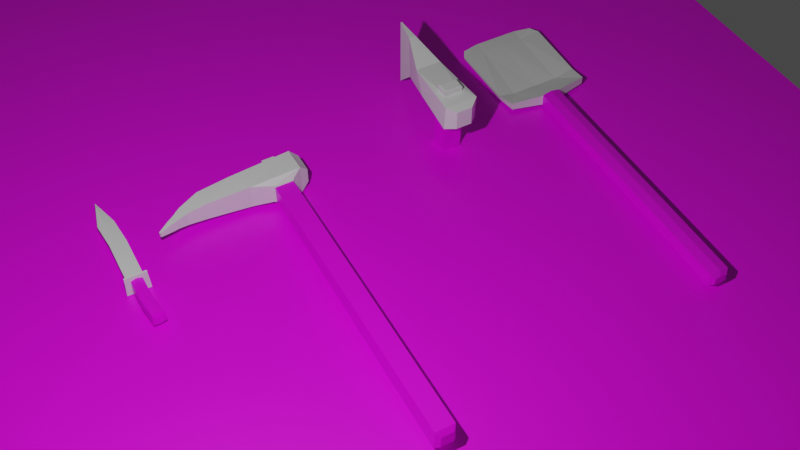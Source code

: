 # Source: Tools.blend  (saved by Blender 3.0.33; exported with 4.5.12 LTS)
import bpy
from mathutils import Matrix  # noqa: F401  (used for matrix-valued properties, if any)

bpy.ops.wm.read_factory_settings(use_empty=True)
scene = bpy.context.scene
scene.name = 'Scene'

# ---- collections
col_collection = bpy.data.collections.new('Collection'); scene.collection.children.link(col_collection)

# ---- images (referenced by path relative to the original .blend; pixels are not part of the script)
import os
ASSET_DIR = os.environ.get("B2B_ASSET_DIR", "")  # directory of the original .blend (textures are referenced by path, not embedded)
HERE = os.path.dirname(os.path.abspath(__file__))  # packed textures are extracted next to this script under _unpacked/

def load_image(name, relpath, width, height, colorspace="sRGB"):
    """Load a texture the original file referenced (path relative to the .blend, or extracted next to this script)."""
    p = next((c for c in (os.path.join(HERE, relpath), os.path.join(ASSET_DIR, relpath)) if relpath and os.path.exists(c)), "")
    if p:
        img = bpy.data.images.load(p, check_existing=True)
        img.name = name
    else:  # same state as the original file: an image datablock whose file is absent (Cycles renders it pink)
        img = bpy.data.images.new(name, width, height)
        img.source = "FILE"
        img.filepath = "//" + (relpath or name)
    img.colorspace_settings.name = colorspace
    return img
img_imphenziapalette01_256_gradient_png = load_image('ImphenziaPalette01-256-Gradient.png', 'ImphenziaPalette01-256-Gradient.png', 1024, 1024, 'sRGB')

# ---- materials (node trees are filled in below, after node groups)
mat_low_poly_color_palette = bpy.data.materials.new('Low_Poly_Color_Palette')
mat_low_poly_color_palette.alpha_threshold = 0.0
mat_low_poly_color_palette.use_transparent_shadow = False
mat_low_poly_color_palette.line_color = (0.0, 0.0, 0.0, 1.0)
mat_metal = bpy.data.materials.new('Metal')
mat_metal.use_transparent_shadow = False

# ---- material node trees
mat_low_poly_color_palette.use_nodes = True; mat_low_poly_color_palette.node_tree.nodes.clear()
_N = mat_low_poly_color_palette.node_tree.nodes; _L = mat_low_poly_color_palette.node_tree.links
n0 = _N.new('ShaderNodeOutputMaterial'); n0.name = 'Material Output'; n0.location = (300, 300)
n1 = _N.new('ShaderNodeBsdfPrincipled'); n1.name = 'Principled BSDF'; n1.location = (10, 300)
n1.distribution = 'GGX'
n1.subsurface_method = 'BURLEY'
n1.inputs[2].default_value = 0.4
n1.inputs[3].default_value = 1.45
n1.inputs[27].default_value = (0.0, 0.0, 0.0, 1.0)
n1.inputs[28].default_value = 1.0
n2 = _N.new('ShaderNodeTexImage'); n2.name = 'Image Texture'; n2.location = (-280, 280)
n2.image = img_imphenziapalette01_256_gradient_png
_L.new(n1.outputs[0], n0.inputs[0])
_L.new(n2.outputs[0], n1.inputs[0])
n0.is_active_output = True
mat_metal.use_nodes = True; mat_metal.node_tree.nodes.clear()
_N = mat_metal.node_tree.nodes; _L = mat_metal.node_tree.links
n0 = _N.new('ShaderNodeBsdfPrincipled'); n0.name = 'Principled BSDF'; n0.location = (10, 300)
n0.distribution = 'GGX'
n0.subsurface_method = 'RANDOM_WALK_SKIN'
n0.inputs[3].default_value = 1.45
n0.inputs[27].default_value = (0.0, 0.0, 0.0, 1.0)
n0.inputs[28].default_value = 1.0
n1 = _N.new('ShaderNodeOutputMaterial'); n1.name = 'Material Output'; n1.location = (300, 300)
_L.new(n0.outputs[0], n1.inputs[0])
n1.is_active_output = True

# ---- world
world_world = bpy.data.worlds.new('World'); scene.world = world_world
world_world.use_nodes = True; world_world.node_tree.nodes.clear()
_N = world_world.node_tree.nodes; _L = world_world.node_tree.links
n0 = _N.new('ShaderNodeOutputWorld'); n0.name = 'World Output'; n0.location = (300, 300)
n1 = _N.new('ShaderNodeBackground'); n1.name = 'Background'; n1.location = (10, 300)
n1.inputs[0].default_value = (0.05088, 0.05088, 0.05088, 1.0)
_L.new(n1.outputs[0], n0.inputs[0])
n0.is_active_output = True
world_world.color = (0.05088, 0.05088, 0.05088)
world_world.use_sun_shadow = False
world_world.sun_shadow_jitter_overblur = 0.0

# ---- cameras
cam_camera = bpy.data.cameras.new('Camera')
cam_camera.clip_end = 100.0
cam_camera.ortho_scale = 7.314

# ---- lights
light_light = bpy.data.lights.new('Light', 'POINT')
light_light.transmission_factor = 0.0
light_light.energy = 1000.0
light_light.shadow_soft_size = 0.1
light_light.shadow_maximum_resolution = 0.006
light_light.use_absolute_resolution = True

# ---- meshes
me_cube_005 = bpy.data.meshes.new('Cube.005')
me_cube_005.from_pydata([(-0.237, -0.3828, 0.01175), (-0.2369, -0.06074, 0.02809), (-0.0742, -0.4553, 0.1113), (-0.1095, 0.01391, 0.114), (-0.1234, 0.008939, 0.09917), (0.1271, 0.008886, 0.09931), (-0.2363, -0.3778, 0.4246), (-0.2362, -0.05579, 0.4409), (-0.0742, -0.4553, 0.3479), (1.19, -0.2414, 0.3114), (1.135, -0.1099, 0.3183), (0.08128, -0.4553, 0.3479), (-0.1231, 0.008579, 0.358), (0.1306, 0.008579, 0.358), (0.07134, -0.463, 0.1265), (-0.06426, -0.463, 0.1265), (0.07134, -0.463, 0.3328), (-0.06426, -0.463, 0.3328), (-0.1229, -0.004967, 0.09913), (0.1304, -0.005063, 0.3576), (-0.1229, -0.005063, 0.3576), (0.1136, 0.01387, 0.1141), (-0.1091, 0.01338, 0.344), (0.1164, 0.01338, 0.344), (-0.1196, 1.668, 0.1448), (0.1272, 1.668, 0.1448), (-0.11, 1.654, 0.3779), (0.1175, 1.654, 0.3779), (-0.1196, 3.701, 0.132), (0.1272, 3.701, 0.132), (-0.11, 3.701, 0.4078), (0.1175, 3.701, 0.4078), (1.191, -0.2452, 0.1247), (1.136, -0.1121, 0.1317), (0.07873, -0.459, 0.1115), (0.07135, -0.463, 0.1265), (0.1266, -0.005109, 0.09927), (-0.0742, -0.3893, 0.1113), (0.08128, -0.3893, 0.3479), (-0.0742, -0.3893, 0.3479), (0.07878, -0.392, 0.1115), (-0.3384, -0.3462, 0.1296), (-0.3384, -0.09214, 0.1296), (-0.3384, -0.3462, 0.3297), (-0.3384, -0.09214, 0.3297), (1.34, -0.07033, 0.2857), (1.366, -0.1329, 0.2857), (1.366, -0.1336, 0.1631), (1.341, -0.06989, 0.1632), (0.3808, -0.0809, 0.3951), (1.267, -0.08607, 0.2967), (0.5338, -0.3579, 0.3848), (1.302, -0.1686, 0.2924), (0.533, -0.3628, 0.06197), (1.301, -0.1723, 0.1511), (0.3802, -0.08412, 0.07234), (1.267, -0.08828, 0.1555), (0.9007, -0.1104, 0.3589), (0.9358, -0.3383, 0.3502), (0.9275, -0.3427, 0.09885), (0.8928, -0.1137, 0.1075), (1.496, -0.03313, 0.2568), (1.503, -0.05076, 0.2568), (1.501, -0.05192, 0.1876), (1.494, -0.03386, 0.1876), (-0.07174, 3.752, 0.1855), (0.07925, 3.752, 0.1855), (-0.06586, 3.752, 0.3543), (0.07337, 3.752, 0.3543), (-0.0742, -0.3893, 0.1113), (0.08128, -0.3893, 0.3479), (-0.0742, -0.3893, 0.3479), (0.07878, -0.392, 0.1115)], [], [(59, 32, 9, 58), (35, 34, 11, 16, 14), (69, 2, 8, 71), (4, 5, 36, 18), (4, 12, 22, 3), (57, 49, 51, 58), (70, 71, 8, 11), (20, 19, 13, 12), (10, 9, 52, 50), (18, 1, 7, 20), (15, 14, 16, 17), (11, 8, 17, 16), (8, 2, 15, 17), (4, 18, 20, 12), (1, 18, 36, 55), (60, 55, 49, 57), (13, 5, 21, 23), (5, 4, 3, 21), (12, 13, 23, 22), (21, 3, 24, 25), (22, 23, 27, 26), (23, 21, 25, 27), (3, 22, 26, 24), (26, 27, 31, 30), (27, 25, 29, 31), (25, 24, 28, 29), (24, 26, 30, 28), (30, 31, 68, 67), (13, 19, 36, 5), (1, 0, 41, 42), (2, 34, 35, 14, 15), (59, 60, 33, 32), (69, 72, 34, 2), (0, 37, 39, 6), (72, 40, 38, 70), (42, 41, 43, 44), (48, 45, 61, 64), (7, 1, 42, 44), (9, 32, 54, 52), (33, 10, 50, 56), (32, 33, 56, 54), (6, 7, 44, 43), (0, 6, 43, 41), (49, 7, 6, 51), (7, 49, 19, 20), (56, 50, 45, 48), (50, 52, 46, 45), (51, 6, 39, 38), (40, 53, 51, 38), (52, 54, 47, 46), (0, 53, 40, 37), (0, 1, 55, 53), (54, 56, 48, 47), (55, 36, 19, 49), (53, 55, 60, 59), (33, 60, 57, 10), (10, 57, 58, 9), (53, 59, 58, 51), (63, 64, 61, 62), (46, 47, 63, 62), (47, 48, 64, 63), (45, 46, 62, 61), (65, 67, 68, 66), (31, 29, 66, 68), (29, 28, 65, 66), (28, 30, 67, 65), (34, 72, 70, 11), (37, 40, 72, 69), (38, 39, 71, 70), (37, 69, 71, 39)])
me_cube_005.polygons.foreach_set('material_index', [1, 1, 1, 1, 1, 1, 1, 1, 1, 1, 1, 1, 1, 1, 1, 1, 1, 1, 1, 0, 0, 0, 0, 0, 0, 0, 0, 0, 1, 1, 1, 1, 1, 1, 1, 1, 1, 1, 1, 1, 1, 1, 1, 1, 1, 1, 1, 1, 1, 1, 1, 1, 1, 1, 1, 1, 1, 1, 1, 1, 1, 1, 0, 0, 0, 0, 1, 1, 1, 1])
_uv = me_cube_005.uv_layers.new(name='UVMap')
_uv.uv.foreach_set('vector', [0.4351, 0.946, 0.4351, 0.9464, 0.4348, 0.9464, 0.4347, 0.9461, 0.4351, 0.9494, 0.4351, 0.9494, 0.4351, 0.9491, 0.4351, 0.9491, 0.4351, 0.9494, 0.4332, 0.9476, 0.4331, 0.9476, 0.4331, 0.9473, 0.4332, 0.9473, 0.4325, 0.9484, 0.4326, 0.9481, 0.4326, 0.9481, 0.4326, 0.9484, 0.4317, 0.9489, 0.4317, 0.9492, 0.4316, 0.9492, 0.4316, 0.9489, 0.4349, 0.9476, 0.4349, 0.9483, 0.4346, 0.9481, 0.4346, 0.9476, 0.432, 0.9482, 0.432, 0.9484, 0.4319, 0.9484, 0.4319, 0.9482, 0.432, 0.948, 0.432, 0.9477, 0.432, 0.9477, 0.432, 0.948, 0.4349, 0.9473, 0.4347, 0.9473, 0.4348, 0.9471, 0.4349, 0.9472, 0.4321, 0.9466, 0.432, 0.9465, 0.4325, 0.9464, 0.4325, 0.9466, 0.4353, 0.9494, 0.4351, 0.9494, 0.4351, 0.9491, 0.4353, 0.9492, 0.4351, 0.9491, 0.4353, 0.9491, 0.4353, 0.9492, 0.4351, 0.9491, 0.4353, 0.9491, 0.4353, 0.9494, 0.4353, 0.9494, 0.4353, 0.9492, 0.4332, 0.9477, 0.4332, 0.9477, 0.4332, 0.9474, 0.4332, 0.9474, 0.4326, 0.9486, 0.4326, 0.9484, 0.4326, 0.9481, 0.4327, 0.9478, 0.4322, 0.9479, 0.4321, 0.9473, 0.4325, 0.9472, 0.4325, 0.9479, 0.4313, 0.9493, 0.4313, 0.9489, 0.4314, 0.9489, 0.4314, 0.9492, 0.4313, 0.9489, 0.4317, 0.9489, 0.4316, 0.9489, 0.4314, 0.9489, 0.4317, 0.9492, 0.4313, 0.9493, 0.4314, 0.9492, 0.4316, 0.9492, 0.7152, 0.4308, 0.7155, 0.4308, 0.7155, 0.4329, 0.7152, 0.4329, 0.7158, 0.4355, 0.7155, 0.4355, 0.7155, 0.4334, 0.7158, 0.4334, 0.7149, 0.4308, 0.7152, 0.4308, 0.7152, 0.4329, 0.7149, 0.4329, 0.7148, 0.4356, 0.7145, 0.4356, 0.7145, 0.4335, 0.7148, 0.4335, 0.7158, 0.4334, 0.7155, 0.4334, 0.7155, 0.4308, 0.7158, 0.4308, 0.7149, 0.4329, 0.7152, 0.4329, 0.7152, 0.4355, 0.7148, 0.4355, 0.7152, 0.4329, 0.7155, 0.4329, 0.7155, 0.4355, 0.7152, 0.4355, 0.7148, 0.4335, 0.7145, 0.4335, 0.7145, 0.4308, 0.7148, 0.4308, 0.713, 0.4357, 0.713, 0.4355, 0.713, 0.4355, 0.713, 0.4357, 0.4332, 0.9474, 0.4332, 0.9474, 0.4332, 0.947, 0.4332, 0.947, 0.4312, 0.9489, 0.4308, 0.9489, 0.4309, 0.9487, 0.4312, 0.9487, 0.4353, 0.9494, 0.4351, 0.9494, 0.4351, 0.9494, 0.4351, 0.9494, 0.4353, 0.9494, 0.433, 0.9471, 0.4327, 0.9471, 0.4327, 0.9468, 0.4329, 0.9467, 0.432, 0.948, 0.432, 0.9482, 0.4319, 0.9482, 0.4319, 0.948, 0.4351, 0.9445, 0.435, 0.9448, 0.4347, 0.9448, 0.4345, 0.9446, 0.4317, 0.9463, 0.4317, 0.9463, 0.4317, 0.9463, 0.4317, 0.9463, 0.4312, 0.9487, 0.4309, 0.9487, 0.4309, 0.9485, 0.4312, 0.9485, 0.4323, 0.9485, 0.4325, 0.9485, 0.4325, 0.9487, 0.4324, 0.9487, 0.4325, 0.9464, 0.432, 0.9465, 0.4321, 0.9463, 0.4324, 0.9463, 0.4348, 0.9464, 0.4351, 0.9464, 0.435, 0.9466, 0.4349, 0.9466, 0.4323, 0.9482, 0.4325, 0.9482, 0.4325, 0.9484, 0.4323, 0.9484, 0.4329, 0.9467, 0.4327, 0.9468, 0.4327, 0.9466, 0.4328, 0.9466, 0.4308, 0.9484, 0.4312, 0.9483, 0.4312, 0.9485, 0.4309, 0.9485, 0.4351, 0.9445, 0.4345, 0.9446, 0.4347, 0.9444, 0.4349, 0.9444, 0.4349, 0.9483, 0.435, 0.9491, 0.4345, 0.9491, 0.4346, 0.9481, 0.4325, 0.9464, 0.4325, 0.9472, 0.4325, 0.9469, 0.4325, 0.9466, 0.4323, 0.9484, 0.4325, 0.9484, 0.4325, 0.9485, 0.4323, 0.9485, 0.4349, 0.9472, 0.4348, 0.9471, 0.4348, 0.947, 0.4349, 0.9471, 0.4347, 0.9456, 0.4345, 0.9446, 0.4347, 0.9448, 0.4347, 0.945, 0.435, 0.945, 0.4351, 0.9455, 0.4347, 0.9456, 0.4347, 0.945, 0.4349, 0.9466, 0.435, 0.9466, 0.435, 0.9466, 0.4349, 0.9467, 0.4351, 0.9445, 0.4351, 0.9455, 0.435, 0.945, 0.435, 0.9448, 0.4331, 0.9486, 0.4326, 0.9486, 0.4327, 0.9478, 0.4331, 0.9476, 0.4328, 0.9466, 0.4327, 0.9466, 0.4327, 0.9465, 0.4328, 0.9465, 0.4321, 0.9473, 0.4321, 0.9469, 0.4325, 0.9469, 0.4325, 0.9472, 0.4331, 0.9476, 0.4327, 0.9478, 0.4327, 0.9471, 0.433, 0.9471, 0.4323, 0.9482, 0.4322, 0.9479, 0.4325, 0.9479, 0.4325, 0.9482, 0.4349, 0.9473, 0.4349, 0.9476, 0.4346, 0.9476, 0.4347, 0.9473, 0.4351, 0.9455, 0.4351, 0.946, 0.4347, 0.9461, 0.4347, 0.9456, 0.4332, 0.9478, 0.4332, 0.9478, 0.4332, 0.9479, 0.4332, 0.9479, 0.4349, 0.9467, 0.435, 0.9466, 0.435, 0.9468, 0.4349, 0.9468, 0.4328, 0.9465, 0.4327, 0.9465, 0.4327, 0.9463, 0.4327, 0.9463, 0.4349, 0.9471, 0.4348, 0.947, 0.4349, 0.9468, 0.435, 0.9469, 0.7132, 0.4357, 0.713, 0.4357, 0.713, 0.4355, 0.7132, 0.4355, 0.7148, 0.4355, 0.7152, 0.4355, 0.7151, 0.4356, 0.7149, 0.4356, 0.7152, 0.4355, 0.7155, 0.4355, 0.7154, 0.4356, 0.7152, 0.4356, 0.7148, 0.4308, 0.7145, 0.4308, 0.7145, 0.4308, 0.7148, 0.4308, 0.4331, 0.947, 0.4332, 0.947, 0.4332, 0.9473, 0.4331, 0.9473, 0.4317, 0.9463, 0.4317, 0.9463, 0.4317, 0.9463, 0.4317, 0.9463, 0.4317, 0.9463, 0.4317, 0.9463, 0.4317, 0.9463, 0.4317, 0.9463, 0.4317, 0.9463, 0.4317, 0.9463, 0.4317, 0.9463, 0.4317, 0.9463])
me_cube_005.materials.append(mat_low_poly_color_palette)
me_cube_005.materials.append(mat_metal)
me_cube_005.use_remesh_fix_poles = True
me_cube_005.use_remesh_preserve_attributes = False
me_cube_005.use_mirror_vertex_groups = False
me_cube_005.update()
me_cube_001 = bpy.data.meshes.new('Cube.001')
me_cube_001.from_pydata([(-0.2186, 0.2451, 0.8434), (-0.2023, 0.245, 0.5214), (-0.119, 0.08226, 0.916), (-0.1164, 0.1176, 0.4467), (-0.1312, 0.1314, 0.4517), (-0.1311, -0.1191, 0.4517), (0.1942, 0.2444, 0.8384), (0.2106, 0.2443, 0.5164), (0.1175, 0.08226, 0.916), (0.1175, -0.07322, 0.916), (0.1276, 0.1311, 0.4521), (0.1276, -0.1225, 0.4521), (-0.1039, -0.06327, 0.9237), (-0.1039, 0.07232, 0.9237), (0.1024, -0.06327, 0.9237), (0.1024, 0.07232, 0.9237), (-0.1312, 0.131, 0.4656), (0.1272, -0.1224, 0.4657), (0.1272, 0.131, 0.4657), (-0.1163, -0.1056, 0.4468), (0.1136, 0.1171, 0.4473), (0.1136, -0.1083, 0.4473), (-0.08561, 0.1277, -0.2505), (-0.08561, -0.1191, -0.2505), (0.1475, 0.1181, -0.2436), (0.1475, -0.1095, -0.2436), (-0.09839, 0.1873, -1.55), (-0.09839, -0.05868, -1.57), (0.1774, 0.1777, -1.55), (0.1774, -0.04909, -1.569), (-0.1189, -0.07067, 0.9196), (-0.1039, -0.06329, 0.9237), (-0.1312, -0.1186, 0.4657), (-0.119, 0.08226, 0.8499), (0.1175, -0.07322, 0.8499), (0.1175, 0.08226, 0.8499), (-0.1189, -0.07072, 0.8527), (-0.1008, 0.3465, 0.8068), (-0.1008, 0.3465, 0.5528), (0.09927, 0.3465, 0.8068), (0.09927, 0.3465, 0.5528), (0.1647, -0.3727, 0.5415), (0.1544, -0.5257, 0.8185), (-0.1684, -0.5249, 0.8234), (-0.1581, -0.3722, 0.5447), (0.04322, -0.8887, 0.3932), (0.04024, -0.9236, 0.9806), (-0.04629, -0.9236, 0.9806), (-0.04329, -0.8887, 0.3932), (-0.01046, -1.201, 0.07788), (-0.0111, -1.201, 1.012), (0.007404, -1.201, 1.012), (0.008042, -1.201, 0.07788), (-0.04486, 0.1417, -1.579), (-0.04486, -0.008842, -1.592), (0.1239, 0.1358, -1.58), (0.1239, -0.002974, -1.591), (-0.119, 0.08226, 0.8499), (0.1175, -0.07322, 0.8499), (0.1175, 0.08226, 0.8499), (-0.1189, -0.07072, 0.8527), (0.1624, -0.09959, -1.064), (0.1624, 0.1276, -1.055), (-0.09197, -0.1092, -1.068), (-0.09197, 0.1372, -1.058)], [], [(31, 30, 9, 14, 12), (57, 2, 8, 59), (4, 5, 32, 16), (4, 10, 20, 3), (45, 41, 42, 46), (58, 59, 8, 9), (18, 17, 11, 10), (16, 1, 7, 18), (13, 12, 14, 15), (9, 8, 15, 14), (8, 2, 13, 15), (4, 16, 18, 10), (1, 16, 32, 44), (48, 44, 41, 45), (11, 5, 19, 21), (5, 4, 3, 19), (10, 11, 21, 20), (19, 3, 22, 23), (20, 21, 25, 24), (21, 19, 23, 25), (3, 20, 24, 22), (62, 61, 29, 28), (61, 63, 27, 29), (63, 64, 26, 27), (64, 62, 28, 26), (28, 29, 56, 55), (11, 17, 32, 5), (1, 0, 37, 38), (2, 30, 31, 12, 13), (57, 60, 30, 2), (0, 33, 35, 6), (60, 36, 34, 58), (38, 37, 39, 40), (7, 1, 38, 40), (6, 7, 40, 39), (0, 6, 39, 37), (41, 7, 6, 42), (7, 41, 17, 18), (42, 6, 35, 34), (36, 43, 42, 34), (48, 45, 52, 49), (0, 43, 36, 33), (0, 1, 44, 43), (47, 48, 49, 50), (44, 32, 17, 41), (43, 44, 48, 47), (43, 47, 46, 42), (45, 46, 51, 52), (46, 47, 50, 51), (53, 55, 56, 54), (29, 27, 54, 56), (27, 26, 53, 54), (26, 28, 55, 53), (30, 60, 58, 9), (33, 36, 60, 57), (34, 35, 59, 58), (33, 57, 59, 35), (22, 24, 62, 64), (23, 22, 64, 63), (25, 23, 63, 61), (24, 25, 61, 62)])
me_cube_001.polygons.foreach_set('material_index', [1, 1, 1, 1, 1, 1, 1, 1, 1, 1, 1, 1, 1, 1, 1, 1, 1, 0, 0, 0, 0, 0, 0, 0, 0, 0, 1, 1, 1, 1, 1, 1, 1, 1, 1, 1, 1, 1, 1, 1, 1, 1, 1, 1, 1, 1, 1, 1, 1, 0, 0, 0, 0, 1, 1, 1, 1, 0, 0, 0, 0])
_uv = me_cube_001.uv_layers.new(name='UVMap')
_uv.uv.foreach_set('vector', [0.4349, 0.9494, 0.4349, 0.9494, 0.4349, 0.9491, 0.4349, 0.9491, 0.4349, 0.9494, 0.4332, 0.9479, 0.4331, 0.9479, 0.4331, 0.9476, 0.4332, 0.9476, 0.4315, 0.9446, 0.4315, 0.9449, 0.4315, 0.9449, 0.4315, 0.9446, 0.4349, 0.9491, 0.4349, 0.9494, 0.4349, 0.9494, 0.4349, 0.9491, 0.4324, 0.9459, 0.4326, 0.9452, 0.433, 0.9454, 0.4332, 0.9459, 0.4332, 0.9481, 0.4332, 0.9483, 0.4331, 0.9483, 0.4331, 0.9481, 0.4332, 0.9475, 0.4332, 0.9478, 0.4332, 0.9478, 0.4332, 0.9475, 0.4359, 0.9473, 0.4358, 0.9471, 0.4363, 0.9471, 0.4362, 0.9473, 0.4351, 0.9494, 0.4349, 0.9494, 0.4349, 0.9491, 0.4351, 0.9491, 0.4349, 0.9491, 0.4351, 0.9491, 0.4351, 0.9491, 0.4349, 0.9491, 0.4351, 0.9491, 0.4351, 0.9494, 0.4351, 0.9494, 0.4351, 0.9491, 0.432, 0.9477, 0.432, 0.9477, 0.432, 0.9474, 0.432, 0.9474, 0.4314, 0.9444, 0.4315, 0.9446, 0.4315, 0.9449, 0.4314, 0.9452, 0.436, 0.9486, 0.4358, 0.9479, 0.4362, 0.9479, 0.4361, 0.9486, 0.4345, 0.9494, 0.4346, 0.9491, 0.4346, 0.9491, 0.4346, 0.9494, 0.4346, 0.9491, 0.4349, 0.9491, 0.4349, 0.9491, 0.4346, 0.9491, 0.4349, 0.9494, 0.4345, 0.9494, 0.4346, 0.9494, 0.4349, 0.9494, 0.7127, 0.4326, 0.713, 0.4326, 0.7129, 0.4335, 0.7126, 0.4335, 0.717, 0.4359, 0.7167, 0.436, 0.7167, 0.4351, 0.717, 0.435, 0.7164, 0.4308, 0.7167, 0.4308, 0.7167, 0.4317, 0.7164, 0.4317, 0.717, 0.4333, 0.7167, 0.4333, 0.7167, 0.4324, 0.717, 0.4324, 0.717, 0.434, 0.7167, 0.434, 0.7167, 0.4333, 0.717, 0.4334, 0.7163, 0.4327, 0.7167, 0.4327, 0.7167, 0.4334, 0.7163, 0.4334, 0.7126, 0.4346, 0.7129, 0.4346, 0.713, 0.4352, 0.7126, 0.4352, 0.717, 0.4314, 0.7167, 0.4314, 0.7167, 0.4308, 0.717, 0.4308, 0.7132, 0.4355, 0.713, 0.4355, 0.713, 0.4354, 0.7132, 0.4354, 0.4332, 0.947, 0.4332, 0.947, 0.4332, 0.9467, 0.4332, 0.9467, 0.4325, 0.9486, 0.433, 0.9486, 0.4329, 0.9487, 0.4326, 0.9487, 0.4351, 0.9494, 0.4349, 0.9494, 0.4349, 0.9494, 0.4349, 0.9494, 0.4351, 0.9494, 0.4332, 0.9479, 0.4332, 0.9481, 0.4331, 0.9481, 0.4331, 0.9479, 0.4313, 0.9464, 0.4312, 0.9467, 0.4309, 0.9467, 0.4308, 0.9465, 0.4317, 0.9463, 0.4317, 0.9463, 0.4317, 0.9463, 0.4317, 0.9463, 0.4326, 0.9487, 0.4329, 0.9487, 0.4329, 0.949, 0.4326, 0.949, 0.4363, 0.9471, 0.4358, 0.9471, 0.4359, 0.947, 0.4362, 0.947, 0.433, 0.9491, 0.4325, 0.9491, 0.4326, 0.949, 0.4329, 0.949, 0.4313, 0.9464, 0.4308, 0.9465, 0.4309, 0.9463, 0.4312, 0.9463, 0.4326, 0.9452, 0.4326, 0.9444, 0.433, 0.9444, 0.433, 0.9454, 0.4363, 0.9471, 0.4362, 0.9479, 0.4362, 0.9476, 0.4362, 0.9473, 0.4309, 0.9475, 0.4308, 0.9465, 0.4309, 0.9467, 0.4309, 0.9469, 0.4312, 0.9468, 0.4313, 0.9474, 0.4309, 0.9475, 0.4309, 0.9469, 0.4332, 0.9467, 0.4331, 0.9467, 0.4331, 0.9463, 0.4331, 0.9463, 0.4313, 0.9464, 0.4313, 0.9474, 0.4312, 0.9468, 0.4312, 0.9467, 0.431, 0.9444, 0.4314, 0.9444, 0.4314, 0.9452, 0.431, 0.9454, 0.4308, 0.9459, 0.4316, 0.9459, 0.432, 0.9463, 0.4308, 0.9463, 0.4358, 0.9479, 0.4359, 0.9476, 0.4362, 0.9476, 0.4362, 0.9479, 0.431, 0.9454, 0.4314, 0.9452, 0.4316, 0.9459, 0.4308, 0.9459, 0.4313, 0.9474, 0.4312, 0.948, 0.4311, 0.948, 0.4309, 0.9475, 0.4324, 0.9459, 0.4332, 0.9459, 0.4332, 0.9463, 0.432, 0.9463, 0.4311, 0.948, 0.4312, 0.948, 0.4312, 0.9483, 0.4312, 0.9483, 0.7132, 0.4352, 0.7132, 0.4354, 0.713, 0.4354, 0.713, 0.4352, 0.713, 0.4355, 0.713, 0.4351, 0.713, 0.4352, 0.713, 0.4354, 0.713, 0.4351, 0.7133, 0.4351, 0.7132, 0.4352, 0.713, 0.4352, 0.7133, 0.4351, 0.7132, 0.4355, 0.7132, 0.4354, 0.7132, 0.4352, 0.4331, 0.9467, 0.4332, 0.9467, 0.4332, 0.947, 0.4331, 0.947, 0.4317, 0.9463, 0.4317, 0.9463, 0.4317, 0.9463, 0.4317, 0.9463, 0.4317, 0.9463, 0.4317, 0.9463, 0.4317, 0.9463, 0.4317, 0.9463, 0.4317, 0.9463, 0.4317, 0.9463, 0.4317, 0.9463, 0.4317, 0.9463, 0.717, 0.4324, 0.7167, 0.4324, 0.7167, 0.4314, 0.717, 0.4314, 0.7126, 0.4335, 0.7129, 0.4335, 0.7129, 0.4346, 0.7126, 0.4346, 0.7164, 0.4317, 0.7167, 0.4317, 0.7167, 0.4327, 0.7163, 0.4327, 0.717, 0.435, 0.7167, 0.4351, 0.7167, 0.434, 0.717, 0.434])
me_cube_001.materials.append(mat_low_poly_color_palette)
me_cube_001.materials.append(mat_metal)
me_cube_001.use_remesh_fix_poles = True
me_cube_001.use_remesh_preserve_attributes = False
me_cube_001.use_mirror_vertex_groups = False
me_cube_001.update()
me_cube_002 = bpy.data.meshes.new('Cube.002')
me_cube_002.from_pydata([(-0.01089, 0.719, 0.2383), (-0.01089, 0.7208, 0.05865), (-0.003258, 0.4368, 0.01116), (-0.003258, 0.4314, 0.2792), (-0.05214, 1.003, 0.2096), (-0.07765, 0.436, 0.07618), (0.06927, 0.436, 0.07618), (-0.07192, 0.4323, 0.215), (0.06355, 0.4323, 0.215), (-0.1295, 0.9834, 0.07498), (0.02852, 0.9942, 0.07498), (-0.1233, 0.9838, 0.2288), (0.02236, 0.9937, 0.2288), (-0.05214, 1.003, 0.09423), (-0.003258, 0.4169, 0.01116), (-0.003258, 0.4115, 0.2792), (-0.003258, 0.4161, 0.136), (-0.003258, 0.4122, 0.1543), (-0.003258, -0.2168, 0.1328), (-0.003258, -0.2207, 0.1575), (-0.05049, 0.9888, 0.2462), (-0.05049, 0.9888, 0.05765), (-0.003259, 0.4323, 0.2369), (-0.003259, 0.436, 0.05341), (-0.1022, -0.2187, 0.1452), (0.0957, -0.2168, 0.1328), (0.0957, -0.2207, 0.1575), (0.0957, 0.4122, 0.1543), (-0.1022, 0.4122, 0.1543), (0.0957, 0.4161, 0.136), (-0.1022, 0.4161, 0.136), (-0.1451, 0.4169, 0.01116), (0.1386, 0.4169, 0.01116), (-0.1341, 0.4115, 0.2792), (0.1275, 0.4115, 0.2792), (-0.09698, 0.9995, 0.1082), (-0.007304, 1.006, 0.1082), (-0.09349, 0.9998, 0.1956), (-0.0108, 1.006, 0.1956), (0.1275, 0.4314, 0.2792), (-0.1341, 0.4314, 0.2792), (0.1386, 0.4368, 0.01116), (-0.1451, 0.4368, 0.01116), (0.05766, 0.7214, 0.2161), (-0.07759, 0.7165, 0.2161), (0.06338, 0.7235, 0.08018), (-0.08331, 0.7182, 0.08018), (0.02517, -0.5514, 0.1328), (0.02559, -0.5553, 0.1575), (-0.073, -0.564, 0.1452), (0.1236, -0.5408, 0.1328), (0.124, -0.5447, 0.1575), (0.0325, -0.8358, 0.1328), (0.03259, -0.8397, 0.1575), (0.01156, -0.8484, 0.1452), (0.05349, -0.8252, 0.1328), (0.05358, -0.8291, 0.1575), (0.03319, -0.92, 0.1452)], [], [(35, 37, 4, 13), (39, 3, 15, 34), (3, 40, 33, 15), (8, 22, 3, 39), (30, 16, 18, 24), (6, 23, 1, 45), (31, 14, 16, 30), (2, 41, 32, 14), (27, 17, 19, 26), (10, 21, 13, 36), (17, 28, 24, 19), (28, 30, 24), (0, 43, 12, 20), (43, 45, 10, 12), (1, 46, 9, 21), (46, 44, 11, 9), (20, 12, 38, 4), (42, 2, 14, 31), (15, 33, 28, 17), (32, 34, 27, 29), (45, 1, 21, 10), (44, 0, 20, 11), (34, 15, 17, 27), (11, 20, 4, 37), (14, 32, 29, 16), (22, 7, 40, 3), (23, 6, 41, 2), (7, 22, 0, 44), (40, 42, 31, 33), (41, 39, 34, 32), (6, 8, 39, 41), (7, 5, 42, 40), (13, 4, 38, 36), (12, 10, 36, 38), (21, 9, 35, 13), (9, 11, 37, 35), (5, 23, 2, 42), (29, 27, 26, 25), (33, 31, 30, 28), (16, 29, 25, 18), (5, 7, 44, 46), (23, 5, 46, 1), (8, 6, 45, 43), (22, 8, 43, 0), (25, 26, 51, 50), (24, 18, 47, 49), (18, 25, 50, 47), (26, 19, 48, 51), (19, 24, 49, 48), (47, 50, 55, 52), (51, 48, 53, 56), (48, 49, 54, 53), (50, 51, 56, 55), (49, 47, 52, 54), (53, 54, 57), (55, 56, 57), (54, 52, 57), (52, 55, 57), (56, 53, 57)])
me_cube_002.polygons.foreach_set('material_index', [0, 1, 1, 1, 1, 0, 1, 1, 1, 0, 1, 1, 0, 0, 0, 0, 0, 1, 1, 1, 0, 0, 1, 0, 1, 1, 1, 0, 1, 1, 1, 1, 0, 0, 0, 0, 1, 1, 1, 1, 0, 0, 0, 0, 1, 1, 1, 1, 1, 1, 1, 1, 1, 1, 1, 1, 1, 1, 1])
_uv = me_cube_002.uv_layers.new(name='UVMap')
_uv.uv.foreach_set('vector', [0.7138, 0.4356, 0.7139, 0.4355, 0.7139, 0.4355, 0.7139, 0.4357, 0.4332, 0.9475, 0.4332, 0.9473, 0.4332, 0.9473, 0.4332, 0.9475, 0.4332, 0.9473, 0.4332, 0.9471, 0.4332, 0.9471, 0.4332, 0.9473, 0.4311, 0.9492, 0.4311, 0.9491, 0.4312, 0.9491, 0.4312, 0.9492, 0.4317, 0.9463, 0.4319, 0.9463, 0.4318, 0.9471, 0.4317, 0.9471, 0.713, 0.4344, 0.7131, 0.4344, 0.713, 0.4347, 0.713, 0.4347, 0.4351, 0.9491, 0.4351, 0.9489, 0.4352, 0.9489, 0.4352, 0.9491, 0.432, 0.9465, 0.432, 0.9467, 0.432, 0.9467, 0.432, 0.9465, 0.4354, 0.9488, 0.4352, 0.9488, 0.4352, 0.9479, 0.4353, 0.9479, 0.714, 0.4357, 0.7139, 0.4357, 0.7139, 0.4357, 0.714, 0.4356, 0.4352, 0.9488, 0.4351, 0.9488, 0.4351, 0.9479, 0.4352, 0.9479, 0.4332, 0.9463, 0.4332, 0.9463, 0.4332, 0.9471, 0.7143, 0.4353, 0.7142, 0.4353, 0.7142, 0.4349, 0.7143, 0.4349, 0.7135, 0.4354, 0.7133, 0.4354, 0.7133, 0.435, 0.7135, 0.435, 0.713, 0.4347, 0.7131, 0.4348, 0.7132, 0.4351, 0.7131, 0.4351, 0.7135, 0.4354, 0.7137, 0.4354, 0.7137, 0.4357, 0.7135, 0.4357, 0.7139, 0.4355, 0.714, 0.4355, 0.714, 0.4355, 0.7139, 0.4355, 0.432, 0.9463, 0.432, 0.9465, 0.432, 0.9465, 0.432, 0.9463, 0.4354, 0.9489, 0.4354, 0.9491, 0.4353, 0.9491, 0.4353, 0.9489, 0.4351, 0.9488, 0.4354, 0.9488, 0.4353, 0.9488, 0.4352, 0.9488, 0.713, 0.4347, 0.713, 0.4347, 0.7131, 0.4351, 0.713, 0.4351, 0.7144, 0.4353, 0.7143, 0.4353, 0.7143, 0.4349, 0.7144, 0.4349, 0.4354, 0.9488, 0.4354, 0.9489, 0.4353, 0.9489, 0.4353, 0.9488, 0.7138, 0.4355, 0.7139, 0.4355, 0.7139, 0.4355, 0.7139, 0.4355, 0.4351, 0.9489, 0.4351, 0.9488, 0.4352, 0.9488, 0.4352, 0.9489, 0.4311, 0.9491, 0.4311, 0.949, 0.4312, 0.9489, 0.4312, 0.9491, 0.4309, 0.9491, 0.4309, 0.9492, 0.4308, 0.9493, 0.4308, 0.9491, 0.7144, 0.4356, 0.7143, 0.4356, 0.7143, 0.4353, 0.7144, 0.4353, 0.432, 0.947, 0.432, 0.9474, 0.432, 0.9474, 0.432, 0.947, 0.432, 0.947, 0.432, 0.9467, 0.432, 0.9467, 0.432, 0.947, 0.4309, 0.9492, 0.4311, 0.9492, 0.4312, 0.9492, 0.4308, 0.9493, 0.4311, 0.949, 0.4309, 0.949, 0.4308, 0.9489, 0.4312, 0.9489, 0.7139, 0.4357, 0.7139, 0.4355, 0.714, 0.4355, 0.714, 0.4356, 0.714, 0.4355, 0.714, 0.4357, 0.714, 0.4356, 0.714, 0.4355, 0.7139, 0.4357, 0.7138, 0.4357, 0.7138, 0.4356, 0.7139, 0.4357, 0.7138, 0.4357, 0.7138, 0.4355, 0.7139, 0.4355, 0.7138, 0.4356, 0.4309, 0.949, 0.4309, 0.9491, 0.4308, 0.9491, 0.4308, 0.9489, 0.4331, 0.9463, 0.4331, 0.9463, 0.4331, 0.9471, 0.4331, 0.9471, 0.4354, 0.9491, 0.4351, 0.9491, 0.4352, 0.9491, 0.4353, 0.9491, 0.4319, 0.9463, 0.432, 0.9463, 0.432, 0.9471, 0.4318, 0.9471, 0.7135, 0.435, 0.7137, 0.435, 0.7137, 0.4354, 0.7135, 0.4354, 0.7131, 0.4344, 0.7132, 0.4344, 0.7131, 0.4348, 0.713, 0.4347, 0.7135, 0.4357, 0.7133, 0.4357, 0.7133, 0.4354, 0.7135, 0.4354, 0.7143, 0.4356, 0.7142, 0.4356, 0.7142, 0.4353, 0.7143, 0.4353, 0.4331, 0.9471, 0.4331, 0.9471, 0.4331, 0.9475, 0.4331, 0.9475, 0.4317, 0.9471, 0.4318, 0.9471, 0.4319, 0.9476, 0.4317, 0.9476, 0.4318, 0.9471, 0.432, 0.9471, 0.432, 0.9476, 0.4319, 0.9476, 0.4353, 0.9479, 0.4352, 0.9479, 0.4352, 0.9475, 0.4354, 0.9475, 0.4352, 0.9479, 0.4351, 0.9479, 0.4351, 0.9475, 0.4352, 0.9475, 0.4319, 0.9476, 0.432, 0.9476, 0.4319, 0.9479, 0.4319, 0.9479, 0.4354, 0.9475, 0.4352, 0.9475, 0.4352, 0.9471, 0.4353, 0.9472, 0.4352, 0.9475, 0.4351, 0.9475, 0.4352, 0.9471, 0.4352, 0.9471, 0.4331, 0.9475, 0.4331, 0.9475, 0.4331, 0.9479, 0.4331, 0.9479, 0.4317, 0.9476, 0.4319, 0.9476, 0.4319, 0.9479, 0.4318, 0.9479, 0.4352, 0.9471, 0.4352, 0.9471, 0.4352, 0.947, 0.4331, 0.9479, 0.4331, 0.9479, 0.4331, 0.948, 0.4318, 0.9479, 0.4319, 0.9479, 0.4319, 0.948, 0.4319, 0.9479, 0.4319, 0.9479, 0.4319, 0.948, 0.4353, 0.9472, 0.4352, 0.9471, 0.4352, 0.947])
me_cube_002.materials.append(mat_low_poly_color_palette)
me_cube_002.materials.append(mat_metal)
me_cube_002.use_remesh_fix_poles = True
me_cube_002.use_remesh_preserve_attributes = False
me_cube_002.use_mirror_vertex_groups = False
me_cube_002.update()
me_plane = bpy.data.meshes.new('Plane')
me_plane.from_pydata([(-1.0, -1.0, 0.0), (1.0, -1.0, 0.0), (-1.0, 1.0, 0.0), (1.0, 1.0, 0.0)], [], [(0, 1, 3, 2)])
_uv = me_plane.uv_layers.new(name='UVMap')
_uv.uv.foreach_set('vector', [0.0, 0.0, 1.0, 0.0, 1.0, 1.0, 0.0, 1.0])
me_plane.materials.append(mat_low_poly_color_palette)
me_plane.use_remesh_fix_poles = True
me_plane.use_remesh_preserve_attributes = False
me_plane.use_mirror_vertex_groups = False
me_plane.update()
me_cube_003 = bpy.data.meshes.new('Cube.003')
me_cube_003.from_pydata([(-0.5612, -0.3228, 0.03563), (-0.1095, 0.01391, 0.03479), (-0.1234, 0.008939, 0.03613), (0.1271, 0.008886, 0.03621), (-0.1231, 0.008579, 0.1841), (0.1306, 0.008579, 0.1841), (-0.5378, -0.06547, 0.0599), (0.5268, -0.06557, 0.1601), (-0.5378, -0.06557, 0.1601), (0.1136, 0.01387, 0.03487), (-0.1091, 0.01338, 0.1984), (0.1164, 0.01338, 0.1984), (-0.1196, 0.7111, 0.06221), (0.1272, 0.7111, 0.06221), (-0.11, 0.7043, 0.1955), (0.1175, 0.7043, 0.1955), (-0.1047, 3.324, 0.0549), (0.145, 3.321, 0.0549), (-0.09494, 3.324, 0.2126), (0.1352, 3.321, 0.2126), (0.5107, -0.06561, 0.0599), (0.2828, -1.157, 0.1041), (-0.2982, -1.157, 0.1041), (0.5621, -1.157, 0.09093), (0.5708, -1.157, 0.1208), (-0.5811, -1.157, 0.1208), (0.5534, -1.157, 0.07778), (-0.04812, 3.379, 0.0855), (0.1046, 3.377, 0.0855), (-0.04216, 3.379, 0.182), (0.09866, 3.377, 0.182), (-0.5811, -1.156, 0.07778), (0.5338, -0.323, 0.03563), (-0.5612, -0.3229, 0.1047), (0.5506, -0.3229, 0.1047), (0.1237, 2.254, 0.204), (-0.1042, 2.248, 0.204), (0.1338, 2.262, 0.05857), (-0.1134, 2.255, 0.05857), (-0.3069, -1.157, 0.07778), (0.2698, -1.157, 0.07778), (0.2828, -1.329, 0.1041), (-0.2982, -1.329, 0.1041), (0.5077, -1.256, 0.1207), (0.5154, -1.256, 0.1338), (-0.4995, -1.256, 0.1338), (0.5, -1.256, 0.1075), (-0.4995, -1.255, 0.1075), (-0.3069, -1.329, 0.07778), (0.2698, -1.329, 0.07778), (0.3275, -0.117, 0.1353), (0.3389, -0.3015, 0.07017), (-0.2621, -0.117, 0.1353), (-0.2809, -0.3015, 0.07017), (0.001887, 0.008912, 0.03617), (0.003755, 0.008579, 0.1841), (0.00205, 0.01389, 0.01007), (0.003669, 0.01338, 0.2207), (0.003755, 0.7111, 0.03745), (0.003755, 0.7043, 0.2166), (0.02014, 3.323, 0.03014), (0.02014, 3.323, 0.2337), (0.009579, -0.06554, 0.0599), (-0.007668, -1.157, 0.1041), (0.02825, 3.378, 0.07334), (0.02825, 3.378, 0.1941), (0.007644, -0.3122, 0.05951), (0.01017, 2.258, 0.03381), (0.009729, 2.251, 0.2251), (-0.007668, -1.329, 0.1041), (0.009579, -0.117, 0.1353), (0.007644, -0.3122, 0.05951)], [], [(54, 3, 20, 62), (2, 4, 10, 1), (8, 52, 4), (2, 6, 8, 4), (0, 66, 32, 26, 40, 39, 31), (32, 34, 24, 23, 26), (5, 3, 9, 11), (54, 2, 1, 56), (55, 5, 11, 57), (56, 1, 12, 58), (57, 11, 15, 59), (11, 9, 13, 15), (1, 10, 14, 12), (68, 35, 19, 61), (35, 37, 17, 19), (67, 38, 16, 60), (38, 36, 18, 16), (61, 19, 30, 65), (5, 7, 20, 3), (7, 50, 51, 34), (20, 7, 34, 32), (33, 0, 31, 25), (34, 51, 21, 24), (62, 20, 32, 66), (8, 6, 0, 33), (64, 65, 30, 28), (19, 17, 28, 30), (60, 16, 27, 64), (16, 18, 29, 27), (12, 14, 36, 38), (58, 12, 38, 67), (15, 13, 37, 35), (59, 15, 35, 68), (31, 39, 48, 47), (39, 40, 49, 48), (24, 21, 41, 44), (25, 31, 47, 45), (40, 26, 46, 49), (23, 24, 44, 43), (63, 22, 42, 69), (26, 23, 43, 46), (22, 25, 45, 42), (5, 50, 7), (63, 71, 53, 22), (71, 70, 52, 53), (22, 53, 33, 25), (53, 52, 8, 33), (55, 70, 50, 5), (4, 52, 70, 55), (51, 50, 70, 71), (21, 51, 71, 63), (21, 63, 69, 41), (14, 59, 68, 36), (13, 58, 67, 37), (17, 60, 64, 28), (27, 29, 65, 64), (6, 62, 66, 0), (18, 61, 65, 29), (37, 67, 60, 17), (36, 68, 61, 18), (10, 57, 59, 14), (9, 56, 58, 13), (4, 55, 57, 10), (3, 54, 56, 9), (2, 54, 62, 6)])
me_cube_003.polygons.foreach_set('material_index', [1, 1, 1, 1, 1, 1, 1, 1, 1, 0, 0, 0, 0, 0, 0, 0, 0, 0, 1, 1, 1, 1, 1, 1, 1, 0, 0, 0, 0, 0, 0, 0, 0, 1, 1, 1, 1, 1, 1, 1, 1, 1, 1, 1, 1, 1, 1, 1, 1, 1, 1, 1, 0, 0, 0, 0, 1, 0, 0, 0, 0, 0, 1, 1, 1])
_uv = me_cube_003.uv_layers.new(name='UVMap')
_uv.uv.foreach_set('vector', [0.4315, 0.9447, 0.4315, 0.9449, 0.4315, 0.9449, 0.4315, 0.9447, 0.4349, 0.9491, 0.4349, 0.9494, 0.4349, 0.9494, 0.4349, 0.9491, 0.4332, 0.9475, 0.4332, 0.9476, 0.4332, 0.9475, 0.432, 0.9477, 0.432, 0.9477, 0.432, 0.9474, 0.432, 0.9474, 0.4318, 0.9462, 0.4321, 0.946, 0.4324, 0.9458, 0.4315, 0.9449, 0.4315, 0.9448, 0.4315, 0.9447, 0.4315, 0.9446, 0.4324, 0.9458, 0.4332, 0.9473, 0.4332, 0.947, 0.4332, 0.9469, 0.4332, 0.9467, 0.4345, 0.9494, 0.4346, 0.9491, 0.4346, 0.9491, 0.4346, 0.9494, 0.4347, 0.9491, 0.4349, 0.9491, 0.4349, 0.9491, 0.4347, 0.9491, 0.4347, 0.9494, 0.4345, 0.9494, 0.4346, 0.9494, 0.4347, 0.9494, 0.7128, 0.4326, 0.713, 0.4326, 0.7129, 0.4335, 0.7128, 0.4335, 0.7169, 0.4359, 0.7167, 0.436, 0.7167, 0.4351, 0.7169, 0.4351, 0.7164, 0.4308, 0.7167, 0.4308, 0.7167, 0.4317, 0.7164, 0.4317, 0.717, 0.4333, 0.7167, 0.4333, 0.7167, 0.4324, 0.717, 0.4324, 0.7168, 0.434, 0.7167, 0.434, 0.7167, 0.4333, 0.7169, 0.4333, 0.7163, 0.4327, 0.7167, 0.4327, 0.7167, 0.4334, 0.7163, 0.4334, 0.7128, 0.4346, 0.7129, 0.4346, 0.713, 0.4352, 0.7128, 0.4352, 0.717, 0.4314, 0.7167, 0.4314, 0.7167, 0.4308, 0.717, 0.4308, 0.7131, 0.4355, 0.713, 0.4355, 0.713, 0.4354, 0.7131, 0.4354, 0.4332, 0.947, 0.4332, 0.947, 0.4332, 0.9467, 0.4332, 0.9467, 0.4332, 0.9478, 0.4332, 0.9477, 0.4332, 0.9477, 0.4332, 0.9473, 0.4332, 0.9467, 0.4332, 0.947, 0.4332, 0.9473, 0.4324, 0.9458, 0.4325, 0.9474, 0.4318, 0.9462, 0.432, 0.9477, 0.432, 0.9474, 0.4332, 0.9473, 0.4332, 0.9477, 0.4332, 0.9477, 0.4332, 0.9478, 0.4315, 0.9447, 0.4315, 0.9449, 0.4324, 0.9458, 0.4321, 0.946, 0.432, 0.9474, 0.432, 0.9477, 0.4318, 0.9462, 0.4325, 0.9474, 0.7131, 0.4352, 0.7131, 0.4354, 0.713, 0.4354, 0.713, 0.4352, 0.713, 0.4355, 0.713, 0.4351, 0.713, 0.4352, 0.713, 0.4354, 0.7131, 0.4351, 0.7133, 0.4351, 0.7132, 0.4352, 0.7131, 0.4352, 0.7133, 0.4351, 0.7132, 0.4355, 0.7132, 0.4354, 0.7132, 0.4352, 0.717, 0.4324, 0.7167, 0.4324, 0.7167, 0.4314, 0.717, 0.4314, 0.7128, 0.4335, 0.7129, 0.4335, 0.7129, 0.4346, 0.7128, 0.4346, 0.7164, 0.4317, 0.7167, 0.4317, 0.7167, 0.4327, 0.7163, 0.4327, 0.7169, 0.4351, 0.7167, 0.4351, 0.7167, 0.434, 0.7168, 0.434, 0.4315, 0.9446, 0.4315, 0.9447, 0.4315, 0.9447, 0.4315, 0.9446, 0.4315, 0.9447, 0.4315, 0.9448, 0.4315, 0.9448, 0.4315, 0.9447, 0.4332, 0.9478, 0.4332, 0.9477, 0.4332, 0.9477, 0.4332, 0.9478, 0.432, 0.9474, 0.432, 0.9477, 0.432, 0.9477, 0.432, 0.9474, 0.4315, 0.9448, 0.4315, 0.9449, 0.4315, 0.9449, 0.4315, 0.9448, 0.4332, 0.9469, 0.4332, 0.947, 0.4332, 0.947, 0.4332, 0.9469, 0.4332, 0.9477, 0.4332, 0.9476, 0.4332, 0.9476, 0.4332, 0.9477, 0.4332, 0.9467, 0.4332, 0.9469, 0.4332, 0.9469, 0.4332, 0.9467, 0.4332, 0.9476, 0.4332, 0.9475, 0.4332, 0.9475, 0.4332, 0.9476, 0.4332, 0.9478, 0.4332, 0.9477, 0.4332, 0.9478, 0.4332, 0.9477, 0.4332, 0.9476, 0.4332, 0.9476, 0.4332, 0.9476, 0.4332, 0.9476, 0.4332, 0.9476, 0.4332, 0.9476, 0.4332, 0.9476, 0.4332, 0.9476, 0.4332, 0.9476, 0.4325, 0.9474, 0.4332, 0.9475, 0.4332, 0.9476, 0.4332, 0.9476, 0.4332, 0.9475, 0.4325, 0.9474, 0.4332, 0.9476, 0.4332, 0.9476, 0.4332, 0.9477, 0.4332, 0.9478, 0.4332, 0.9475, 0.4332, 0.9476, 0.4332, 0.9476, 0.4332, 0.9476, 0.4332, 0.9477, 0.4332, 0.9477, 0.4332, 0.9476, 0.4332, 0.9476, 0.4332, 0.9477, 0.4332, 0.9477, 0.4332, 0.9476, 0.4332, 0.9477, 0.4332, 0.9477, 0.4332, 0.9477, 0.4332, 0.9477, 0.4332, 0.9477, 0.717, 0.435, 0.7169, 0.4351, 0.7168, 0.434, 0.717, 0.434, 0.7126, 0.4335, 0.7128, 0.4335, 0.7128, 0.4346, 0.7126, 0.4346, 0.713, 0.4351, 0.7131, 0.4351, 0.7131, 0.4352, 0.713, 0.4352, 0.7132, 0.4352, 0.7132, 0.4354, 0.7131, 0.4354, 0.7131, 0.4352, 0.4315, 0.9446, 0.4315, 0.9447, 0.4321, 0.946, 0.4318, 0.9462, 0.7132, 0.4355, 0.7131, 0.4355, 0.7131, 0.4354, 0.7132, 0.4354, 0.7126, 0.4346, 0.7128, 0.4346, 0.7128, 0.4352, 0.7126, 0.4352, 0.717, 0.434, 0.7168, 0.434, 0.7169, 0.4333, 0.717, 0.4334, 0.717, 0.4359, 0.7169, 0.4359, 0.7169, 0.4351, 0.717, 0.435, 0.7127, 0.4326, 0.7128, 0.4326, 0.7128, 0.4335, 0.7126, 0.4335, 0.4349, 0.9494, 0.4347, 0.9494, 0.4347, 0.9494, 0.4349, 0.9494, 0.4346, 0.9491, 0.4347, 0.9491, 0.4347, 0.9491, 0.4346, 0.9491, 0.4315, 0.9446, 0.4315, 0.9447, 0.4315, 0.9447, 0.4315, 0.9446])
me_cube_003.materials.append(mat_low_poly_color_palette)
me_cube_003.materials.append(mat_metal)
me_cube_003.use_remesh_fix_poles = True
me_cube_003.use_remesh_preserve_attributes = False
me_cube_003.use_mirror_vertex_groups = False
me_cube_003.update()

# ---- objects
ob_light = bpy.data.objects.new('Light', light_light)
ob_camera = bpy.data.objects.new('Camera', cam_camera)
ob_pickaxe = bpy.data.objects.new('PickAxe', me_cube_005)
ob_axe = bpy.data.objects.new('Axe', me_cube_001)
ob_knife = bpy.data.objects.new('Knife', me_cube_002)
ob_plane = bpy.data.objects.new('Plane', me_plane)
ob_shovel = bpy.data.objects.new('Shovel', me_cube_003)

# ---- transforms, parenting, visibility, modifiers, constraints
ob_light.location = (2.176, 3.688, 5.904)
ob_light.rotation_euler = (0.6503, 0.05522, 1.866)
ob_light.lock_rotations_4d = False
ob_light.empty_display_type = 'ARROWS'
ob_light.color = (0.0, 0.0, 0.0, 0.0)
ob_light.lineart.crease_threshold = 0.0
ob_camera.location = (3.017, 8.373, 9.538)
ob_camera.rotation_euler = (0.7261, -1.232e-07, 2.646)
ob_camera.lock_rotations_4d = False
ob_camera.empty_display_type = 'ARROWS'
ob_camera.color = (0.0, 0.0, 0.0, 0.0)
ob_camera.display_type = 'WIRE'
ob_camera.lineart.crease_threshold = 0.0
ob_pickaxe.location = (0.0, 0.0, 0.0)
ob_pickaxe.lineart.crease_threshold = 0.0
_vg = ob_pickaxe.vertex_groups.new(name='Body.001')
_vg = ob_pickaxe.vertex_groups.new(name='Body')
_vg = ob_pickaxe.vertex_groups.new(name='upperBody')
_vg = ob_pickaxe.vertex_groups.new(name='Arm_L')
_vg = ob_pickaxe.vertex_groups.new(name='Arm_L.001')
_vg = ob_pickaxe.vertex_groups.new(name='Arm_L.002')
_vg = ob_pickaxe.vertex_groups.new(name='upperBody.001')
_vg = ob_pickaxe.vertex_groups.new(name='upperBody.002')
_vg = ob_pickaxe.vertex_groups.new(name='Arm_R')
_vg = ob_pickaxe.vertex_groups.new(name='Arm_R.001')
_vg = ob_pickaxe.vertex_groups.new(name='Arm_R.002')
_vg = ob_pickaxe.vertex_groups.new(name='Arm_L.003')
_vg = ob_pickaxe.vertex_groups.new(name='Arm_R.003')
_vg = ob_pickaxe.vertex_groups.new(name='Arm_L.004')
_vg = ob_pickaxe.vertex_groups.new(name='Arm_R.004')
_vg = ob_pickaxe.vertex_groups.new(name='Bone.001_L')
_vg = ob_pickaxe.vertex_groups.new(name='Bone.001_L.001')
_vg = ob_pickaxe.vertex_groups.new(name='Bone.001_L.002')
_vg = ob_pickaxe.vertex_groups.new(name='Bone.001_R')
_vg = ob_pickaxe.vertex_groups.new(name='Bone.001_R.001')
_vg = ob_pickaxe.vertex_groups.new(name='Bone.001_R.002')
ob_axe.location = (-2.174, 0.0, 0.0)
ob_axe.lineart.crease_threshold = 0.0
_vg = ob_axe.vertex_groups.new(name='Body.001')
_vg = ob_axe.vertex_groups.new(name='Body')
_vg = ob_axe.vertex_groups.new(name='upperBody')
_vg = ob_axe.vertex_groups.new(name='Arm_L')
_vg = ob_axe.vertex_groups.new(name='Arm_L.001')
_vg = ob_axe.vertex_groups.new(name='Arm_L.002')
_vg = ob_axe.vertex_groups.new(name='upperBody.001')
_vg = ob_axe.vertex_groups.new(name='upperBody.002')
_vg = ob_axe.vertex_groups.new(name='Arm_R')
_vg = ob_axe.vertex_groups.new(name='Arm_R.001')
_vg = ob_axe.vertex_groups.new(name='Arm_R.002')
_vg = ob_axe.vertex_groups.new(name='Arm_L.003')
_vg = ob_axe.vertex_groups.new(name='Arm_R.003')
_vg = ob_axe.vertex_groups.new(name='Arm_L.004')
_vg = ob_axe.vertex_groups.new(name='Arm_R.004')
_vg = ob_axe.vertex_groups.new(name='Bone.001_L')
_vg = ob_axe.vertex_groups.new(name='Bone.001_L.001')
_vg = ob_axe.vertex_groups.new(name='Bone.001_L.002')
_vg = ob_axe.vertex_groups.new(name='Bone.001_R')
_vg = ob_axe.vertex_groups.new(name='Bone.001_R.001')
_vg = ob_axe.vertex_groups.new(name='Bone.001_R.002')
ob_knife.location = (1.948, 0.0, 0.0)
ob_knife.lineart.crease_threshold = 0.0
_vg = ob_knife.vertex_groups.new(name='Body.001')
_vg = ob_knife.vertex_groups.new(name='Body')
_vg = ob_knife.vertex_groups.new(name='upperBody')
_vg = ob_knife.vertex_groups.new(name='Arm_L')
_vg = ob_knife.vertex_groups.new(name='Arm_L.001')
_vg = ob_knife.vertex_groups.new(name='Arm_L.002')
_vg = ob_knife.vertex_groups.new(name='upperBody.001')
_vg = ob_knife.vertex_groups.new(name='upperBody.002')
_vg = ob_knife.vertex_groups.new(name='Arm_R')
_vg = ob_knife.vertex_groups.new(name='Arm_R.001')
_vg = ob_knife.vertex_groups.new(name='Arm_R.002')
_vg = ob_knife.vertex_groups.new(name='Arm_L.003')
_vg = ob_knife.vertex_groups.new(name='Arm_R.003')
_vg = ob_knife.vertex_groups.new(name='Arm_L.004')
_vg = ob_knife.vertex_groups.new(name='Arm_R.004')
_vg = ob_knife.vertex_groups.new(name='Bone.001_L')
_vg = ob_knife.vertex_groups.new(name='Bone.001_L.001')
_vg = ob_knife.vertex_groups.new(name='Bone.001_L.002')
_vg = ob_knife.vertex_groups.new(name='Bone.001_R')
_vg = ob_knife.vertex_groups.new(name='Bone.001_R.001')
_vg = ob_knife.vertex_groups.new(name='Bone.001_R.002')
ob_plane.location = (0.0, 0.0, 0.0)
ob_plane.scale = (6.651, 6.651, 6.651)
ob_plane.lineart.crease_threshold = 0.0
ob_shovel.location = (-3.662, 0.0, 0.0)
ob_shovel.lineart.crease_threshold = 0.0
_vg = ob_shovel.vertex_groups.new(name='Body.001')
_vg = ob_shovel.vertex_groups.new(name='Body')
_vg = ob_shovel.vertex_groups.new(name='upperBody')
_vg = ob_shovel.vertex_groups.new(name='Arm_L')
_vg = ob_shovel.vertex_groups.new(name='Arm_L.001')
_vg = ob_shovel.vertex_groups.new(name='Arm_L.002')
_vg = ob_shovel.vertex_groups.new(name='upperBody.001')
_vg = ob_shovel.vertex_groups.new(name='upperBody.002')
_vg = ob_shovel.vertex_groups.new(name='Arm_R')
_vg = ob_shovel.vertex_groups.new(name='Arm_R.001')
_vg = ob_shovel.vertex_groups.new(name='Arm_R.002')
_vg = ob_shovel.vertex_groups.new(name='Arm_L.003')
_vg = ob_shovel.vertex_groups.new(name='Arm_R.003')
_vg = ob_shovel.vertex_groups.new(name='Arm_L.004')
_vg = ob_shovel.vertex_groups.new(name='Arm_R.004')
_vg = ob_shovel.vertex_groups.new(name='Bone.001_L')
_vg = ob_shovel.vertex_groups.new(name='Bone.001_L.001')
_vg = ob_shovel.vertex_groups.new(name='Bone.001_L.002')
_vg = ob_shovel.vertex_groups.new(name='Bone.001_R')
_vg = ob_shovel.vertex_groups.new(name='Bone.001_R.001')
_vg = ob_shovel.vertex_groups.new(name='Bone.001_R.002')

# ---- collection membership
col_collection.objects.link(ob_light)
col_collection.objects.link(ob_camera)
col_collection.objects.link(ob_pickaxe)
col_collection.objects.link(ob_axe)
col_collection.objects.link(ob_knife)
col_collection.objects.link(ob_plane)
col_collection.objects.link(ob_shovel)

# ---- scene / render settings (as saved in the file)
scene.camera = ob_camera
scene.frame_start = 1; scene.frame_end = 250; scene.frame_set(13)
scene.render.engine = 'BLENDER_EEVEE_NEXT'
scene.cycles.use_denoising = False
scene.cycles.samples = 128
scene.cycles.sampling_pattern = 'TABULATED_SOBOL'
scene.cycles.use_adaptive_sampling = False
scene.cycles.use_light_tree = False
scene.view_settings.view_transform = 'Filmic'
bpy.context.view_layer.update()
